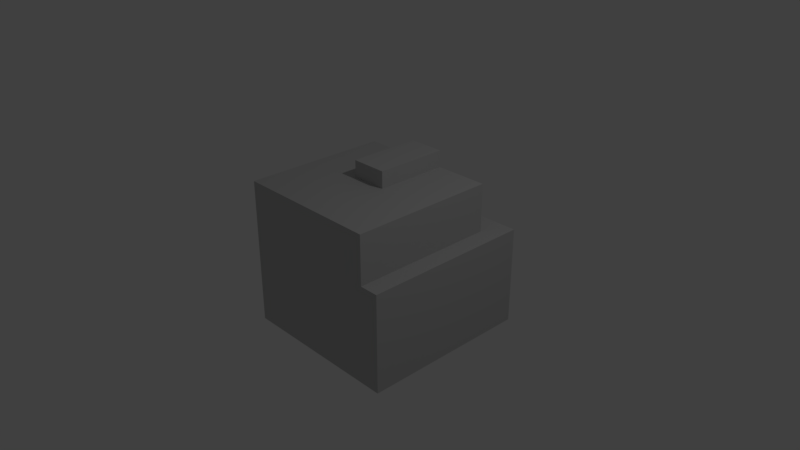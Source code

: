 # Source: rock2.blend  (saved by Blender 2.79.0; exported with 4.5.12 LTS)
import bpy
from mathutils import Matrix  # noqa: F401  (used for matrix-valued properties, if any)

bpy.ops.wm.read_factory_settings(use_empty=True)
scene = bpy.context.scene
scene.name = 'Scene'

# ---- collections
col_collection_1 = bpy.data.collections.new('Collection 1'); scene.collection.children.link(col_collection_1)

# ---- materials (node trees are filled in below, after node groups)
mat_material = bpy.data.materials.new('Material')
mat_material.alpha_threshold = 0.0
mat_material.roughness = 0.5
mat_material.line_color = (0.0, 0.0, 0.0, 1.0)

# ---- material node trees
mat_material.use_nodes = True; mat_material.node_tree.nodes.clear()
_N = mat_material.node_tree.nodes; _L = mat_material.node_tree.links
n0 = _N.new('ShaderNodeOutputMaterial'); n0.name = 'Material Output'; n0.location = (300, 300)
n1 = _N.new('ShaderNodeBsdfDiffuse'); n1.name = 'Diffuse BSDF'; n1.location = (10, 300)
n1.inputs[0].default_value = (0.5489, 0.5489, 0.5489, 1.0)
_L.new(n1.outputs[0], n0.inputs[0])
n0.is_active_output = True

# ---- world
world_world = bpy.data.worlds.new('World'); scene.world = world_world
world_world.color = (0.05088, 0.05088, 0.05088)
world_world.use_sun_shadow = False
world_world.sun_shadow_jitter_overblur = 0.0
world_world.cycles.sampling_method = 'MANUAL'

# ---- cameras
cam_camera = bpy.data.cameras.new('Camera')
cam_camera.clip_end = 100.0
cam_camera.lens = 35.0
cam_camera.sensor_width = 32.0
cam_camera.sensor_height = 18.0
cam_camera.ortho_scale = 7.314
cam_camera.dof.focus_distance = 0.0

# ---- lights
light_lamp = bpy.data.lights.new('Lamp', 'POINT')
light_lamp.transmission_factor = 0.0
light_lamp.cutoff_distance = 30.0
light_lamp.energy = 100.0
light_lamp.shadow_buffer_clip_start = 1.001
light_lamp.shadow_soft_size = 0.1
light_lamp.shadow_maximum_resolution = 0.006
light_lamp.use_absolute_resolution = True

# ---- meshes
me_cube = bpy.data.meshes.new('Cube')
me_cube.from_pydata([(1.0, 1.0, -1.0), (1.0, -1.0, -1.0), (-1.0, -1.0, -1.0), (-1.0, 1.0, -1.0), (1.0, 1.0, 1.0), (1.0, -1.0, 1.0), (-1.0, -1.0, 1.0), (-1.0, 1.0, 1.0), (1.0, -5.96e-08, -1.0), (-1.0, 2.98e-07, -1.0), (1.0, -5.364e-07, 1.0), (-1.0, 1.788e-07, 1.0), (1.0, -0.5779, -1.0), (1.0, -0.5779, 1.0), (-1.0, -0.5779, -1.0), (-1.0, -0.5779, 1.0), (1.0, 1.0, 0.3429), (1.0, -1.0, 0.3429), (-1.0, -1.0, 0.3429), (-1.0, 1.0, 0.3429), (-1.0, 2.18e-07, 0.3429), (1.0, -3.798e-07, 0.3429), (-1.0, -0.5779, 0.3429), (1.0, -0.5779, 0.3429), (-1.0, 2.741e-07, -0.5989), (-1.0, -0.5779, -0.5989), (1.0, -1.0, -0.5989), (-1.0, -1.0, -0.5989), (-1.0, 1.0, -0.5989), (-0.4731, 1.0, -1.0), (-0.4731, -1.0, -1.0), (-0.4731, 1.0, 1.0), (-0.4731, -1.0, 1.0), (-0.4731, -9.631e-09, 1.0), (-0.4731, 2.038e-07, -1.0), (-0.4731, -0.5779, 1.0), (-0.4731, -0.5779, -1.0), (-0.4731, 1.0, 0.3429), (-0.4731, -1.0, 0.3429), (-0.4731, -1.0, -0.5989), (-0.4731, 1.0, -0.5989), (0.2635, -2.73e-07, 1.0), (0.2635, -0.5779, 1.0), (0.2635, 1.0, -1.0), (0.2635, -1.0, -1.0), (0.2635, 1.0, 1.0), (0.2635, -1.0, 1.0), (0.2635, 7.21e-08, -1.0), (0.2635, -0.5779, -1.0), (0.2635, 1.0, 0.3429), (0.2635, -1.0, 0.3429), (0.2635, -1.0, -0.5989), (1.256, -0.5779, -1.0), (1.0, 1.349, -0.5989), (1.0, 1.349, 0.3429), (1.0, 1.349, -1.0), (0.2635, 1.349, -1.0), (-0.4731, 1.349, -1.0), (0.2635, 1.349, 0.3429), (-0.4731, 1.349, 0.3429), (0.2635, 1.349, -0.5989), (-0.4731, 1.349, -0.5989), (1.256, -1.0, -1.0), (1.256, 1.0, -1.0), (1.256, -8.941e-08, -1.0), (1.256, -1.85e-07, -0.5989), (1.256, -0.5779, -0.5989), (1.256, 1.0, -0.5989), (1.256, 1.0, 0.3429), (1.256, -1.0, -0.5989), (1.256, -1.0, 0.3429), (1.256, -4.096e-07, 0.3429), (1.256, -0.5779, 0.3429), (1.256, 1.349, 0.3429), (1.256, 1.349, -0.5989), (1.256, 1.349, -1.0), (-0.2317, 1.0, -1.0), (-0.2317, -1.0, -1.0), (-0.2317, 1.0, 1.0), (-0.2317, -1.0, 1.0), (-0.2317, 1.606e-07, -1.0), (-0.2317, -0.5779, -1.0), (-0.2317, 1.0, 0.3429), (-0.2317, -1.0, 0.3429), (-0.2317, -1.0, -0.5989), (-0.2317, -9.594e-08, 1.0), (-0.2317, -0.5779, 1.0), (-0.2317, 1.349, -1.0), (-0.2317, 1.349, 0.3429), (-0.2317, 1.349, -0.5989), (-0.2317, -9.594e-08, 1.229), (0.2635, -2.73e-07, 1.229), (0.2635, 1.0, 1.229), (-0.2317, 1.0, 1.229)], [], [(36, 30, 2, 14), (35, 15, 6, 32), (23, 13, 5, 17), (38, 32, 6, 18), (20, 11, 7, 19), (40, 29, 3, 28), (22, 15, 11, 20), (16, 4, 10, 21), (31, 7, 11, 33), (29, 34, 9, 3), (18, 6, 15, 22), (21, 10, 13, 23), (33, 11, 15, 35), (34, 36, 14, 9), (17, 26, 69, 70), (27, 18, 22, 25), (8, 0, 63, 64), (25, 22, 20, 24), (31, 37, 19, 7), (24, 20, 19, 28), (39, 38, 18, 27), (26, 1, 62, 69), (16, 21, 71, 68), (30, 39, 27, 2), (9, 24, 28, 3), (14, 25, 24, 9), (55, 53, 74, 75), (2, 27, 25, 14), (1, 12, 52, 62), (37, 40, 28, 19), (12, 8, 64, 52), (77, 84, 39, 30), (84, 83, 38, 39), (78, 82, 37, 31), (80, 81, 36, 34), (85, 33, 35, 86), (76, 80, 34, 29), (78, 31, 33, 85), (49, 16, 54, 58), (83, 79, 32, 38), (86, 35, 32, 79), (81, 77, 30, 36), (12, 1, 44, 48), (13, 42, 46, 5), (17, 5, 46, 50), (54, 16, 68, 73), (4, 45, 41, 10), (0, 8, 47, 43), (10, 41, 42, 13), (8, 12, 48, 47), (4, 16, 49, 45), (26, 17, 50, 51), (1, 26, 51, 44), (40, 37, 59, 61), (88, 89, 61, 59), (89, 87, 57, 61), (53, 55, 56, 60), (54, 53, 60, 58), (82, 49, 58, 88), (0, 43, 56, 55), (76, 29, 57, 87), (29, 40, 61, 57), (65, 71, 72, 66), (67, 68, 71, 65), (66, 72, 70, 69), (52, 66, 69, 62), (63, 67, 65, 64), (64, 65, 66, 52), (67, 63, 75, 74), (68, 67, 74, 73), (0, 55, 75, 63), (21, 23, 72, 71), (23, 17, 70, 72), (53, 54, 73, 74), (43, 76, 87, 56), (37, 82, 88, 59), (60, 56, 87, 89), (58, 60, 89, 88), (48, 44, 77, 81), (42, 86, 79, 46), (50, 46, 79, 83), (78, 85, 90, 93), (43, 47, 80, 76), (41, 85, 86, 42), (47, 48, 81, 80), (45, 49, 82, 78), (51, 50, 83, 84), (44, 51, 84, 77), (92, 93, 90, 91), (85, 41, 91, 90), (45, 78, 93, 92), (41, 45, 92, 91)])
me_cube.materials.append(mat_material)
me_cube.use_remesh_preserve_volume = False
me_cube.use_remesh_preserve_attributes = False
me_cube.use_mirror_vertex_groups = False
me_cube.update()

# ---- objects
ob_cube = bpy.data.objects.new('Cube', me_cube)
ob_lamp = bpy.data.objects.new('Lamp', light_lamp)
ob_camera = bpy.data.objects.new('Camera', cam_camera)

# ---- transforms, parenting, visibility, modifiers, constraints
ob_cube.location = (0.0, 0.0, 0.0)
ob_cube.lock_rotations_4d = False
ob_cube.empty_display_type = 'ARROWS'
ob_cube.lineart.crease_threshold = 0.0
ob_lamp.location = (4.076, 1.005, 5.904)
ob_lamp.rotation_euler = (0.6503, 0.05522, 1.866)
ob_lamp.lock_rotations_4d = False
ob_lamp.empty_display_type = 'ARROWS'
ob_lamp.color = (0.0, 0.0, 0.0, 0.0)
ob_lamp.lineart.crease_threshold = 0.0
ob_camera.location = (7.481, -6.508, 5.344)
ob_camera.rotation_euler = (1.109, 0.0, 0.8149)
ob_camera.lock_rotations_4d = False
ob_camera.empty_display_type = 'ARROWS'
ob_camera.color = (0.0, 0.0, 0.0, 0.0)
ob_camera.display_type = 'WIRE'
ob_camera.lineart.crease_threshold = 0.0

# ---- collection membership
col_collection_1.objects.link(ob_cube)
col_collection_1.objects.link(ob_lamp)
col_collection_1.objects.link(ob_camera)

# ---- scene / render settings (as saved in the file)
scene.camera = ob_camera
scene.frame_start = 1; scene.frame_end = 250; scene.frame_set(1)
scene.render.engine = 'CYCLES'
scene.render.resolution_percentage = 50
scene.render.dither_intensity = 0.0
scene.cycles.use_denoising = False
scene.cycles.samples = 128
scene.cycles.sampling_pattern = 'TABULATED_SOBOL'
scene.cycles.use_adaptive_sampling = False
scene.cycles.use_light_tree = False
scene.cycles.blur_glossy = 0.0
scene.cycles.sample_clamp_indirect = 0.0
scene.view_settings.view_transform = 'Standard'
bpy.context.view_layer.update()

